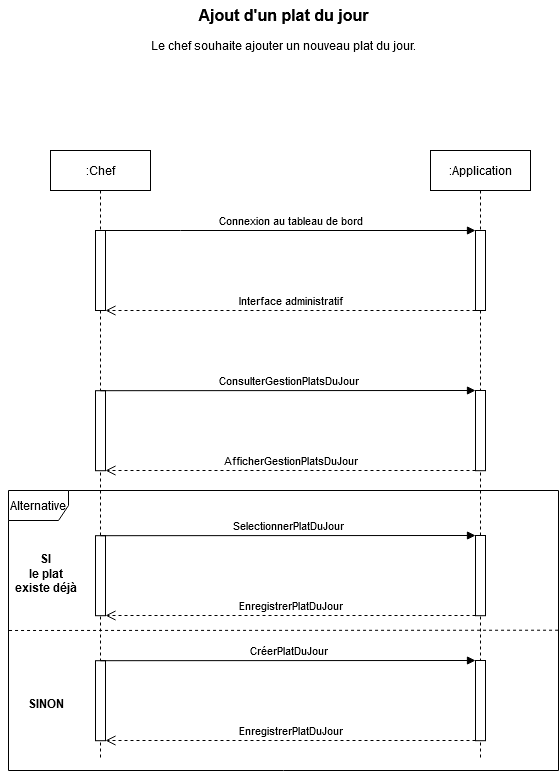

The diagram above was exported from draw.io. Its source (the exported page's mxGraphModel, read from the mxfile embedded in the PNG):
<mxGraphModel dx="2074" dy="1106" grid="1" gridSize="10" guides="1" tooltips="1" connect="1" arrows="1" fold="1" page="1" pageScale="1" pageWidth="827" pageHeight="1169" math="0" shadow="0">
  <root>
    <mxCell id="0" />
    <mxCell id="1" parent="0" />
    <mxCell id="VzBomBVX7HgXpCq8d6OW-4" value="Ajout d'un plat du jour" style="text;html=1;align=center;verticalAlign=middle;resizable=0;points=[];autosize=1;strokeColor=none;fillColor=none;strokeWidth=1;fontStyle=1;fontSize=16;" parent="1" vertex="1">
      <mxGeometry x="318" y="50" width="190" height="30" as="geometry" />
    </mxCell>
    <mxCell id="VzBomBVX7HgXpCq8d6OW-14" value="Le chef souhaite ajouter un nouveau plat du jour." style="text;html=1;align=center;verticalAlign=middle;resizable=0;points=[];autosize=1;strokeColor=none;fillColor=none;" parent="1" vertex="1">
      <mxGeometry x="268" y="80" width="290" height="30" as="geometry" />
    </mxCell>
    <mxCell id="VzBomBVX7HgXpCq8d6OW-28" value=":Application" style="shape=umlLifeline;perimeter=lifelinePerimeter;whiteSpace=wrap;html=1;container=1;dropTarget=0;collapsible=0;recursiveResize=0;outlineConnect=0;portConstraint=eastwest;newEdgeStyle={&quot;edgeStyle&quot;:&quot;elbowEdgeStyle&quot;,&quot;elbow&quot;:&quot;vertical&quot;,&quot;curved&quot;:0,&quot;rounded&quot;:0};" parent="1" vertex="1">
      <mxGeometry x="560" y="200" width="100" height="610" as="geometry" />
    </mxCell>
    <mxCell id="VzBomBVX7HgXpCq8d6OW-30" value="" style="html=1;points=[];perimeter=orthogonalPerimeter;outlineConnect=0;targetShapes=umlLifeline;portConstraint=eastwest;newEdgeStyle={&quot;edgeStyle&quot;:&quot;elbowEdgeStyle&quot;,&quot;elbow&quot;:&quot;vertical&quot;,&quot;curved&quot;:0,&quot;rounded&quot;:0};" parent="VzBomBVX7HgXpCq8d6OW-28" vertex="1">
      <mxGeometry x="45" y="80" width="10" height="80" as="geometry" />
    </mxCell>
    <mxCell id="VzBomBVX7HgXpCq8d6OW-47" value="" style="html=1;points=[];perimeter=orthogonalPerimeter;outlineConnect=0;targetShapes=umlLifeline;portConstraint=eastwest;newEdgeStyle={&quot;edgeStyle&quot;:&quot;elbowEdgeStyle&quot;,&quot;elbow&quot;:&quot;vertical&quot;,&quot;curved&quot;:0,&quot;rounded&quot;:0};" parent="VzBomBVX7HgXpCq8d6OW-28" vertex="1">
      <mxGeometry x="45" y="240" width="10" height="80.2" as="geometry" />
    </mxCell>
    <mxCell id="VzBomBVX7HgXpCq8d6OW-27" value=":Chef" style="shape=umlLifeline;perimeter=lifelinePerimeter;whiteSpace=wrap;html=1;container=1;dropTarget=0;collapsible=0;recursiveResize=0;outlineConnect=0;portConstraint=eastwest;newEdgeStyle={&quot;edgeStyle&quot;:&quot;elbowEdgeStyle&quot;,&quot;elbow&quot;:&quot;vertical&quot;,&quot;curved&quot;:0,&quot;rounded&quot;:0};" parent="1" vertex="1">
      <mxGeometry x="180" y="200" width="100" height="610" as="geometry" />
    </mxCell>
    <mxCell id="VzBomBVX7HgXpCq8d6OW-33" value="" style="html=1;points=[];perimeter=orthogonalPerimeter;outlineConnect=0;targetShapes=umlLifeline;portConstraint=eastwest;newEdgeStyle={&quot;edgeStyle&quot;:&quot;elbowEdgeStyle&quot;,&quot;elbow&quot;:&quot;vertical&quot;,&quot;curved&quot;:0,&quot;rounded&quot;:0};" parent="VzBomBVX7HgXpCq8d6OW-27" vertex="1">
      <mxGeometry x="45" y="80" width="10" height="80" as="geometry" />
    </mxCell>
    <mxCell id="VzBomBVX7HgXpCq8d6OW-50" value="" style="html=1;points=[];perimeter=orthogonalPerimeter;outlineConnect=0;targetShapes=umlLifeline;portConstraint=eastwest;newEdgeStyle={&quot;edgeStyle&quot;:&quot;elbowEdgeStyle&quot;,&quot;elbow&quot;:&quot;vertical&quot;,&quot;curved&quot;:0,&quot;rounded&quot;:0};" parent="VzBomBVX7HgXpCq8d6OW-27" vertex="1">
      <mxGeometry x="45" y="240.2" width="10" height="80" as="geometry" />
    </mxCell>
    <mxCell id="VzBomBVX7HgXpCq8d6OW-64" value="" style="html=1;points=[];perimeter=orthogonalPerimeter;outlineConnect=0;targetShapes=umlLifeline;portConstraint=eastwest;newEdgeStyle={&quot;edgeStyle&quot;:&quot;elbowEdgeStyle&quot;,&quot;elbow&quot;:&quot;vertical&quot;,&quot;curved&quot;:0,&quot;rounded&quot;:0};" parent="VzBomBVX7HgXpCq8d6OW-27" vertex="1">
      <mxGeometry x="45" y="385.20000000000005" width="10" height="80" as="geometry" />
    </mxCell>
    <mxCell id="VzBomBVX7HgXpCq8d6OW-65" value="" style="html=1;points=[];perimeter=orthogonalPerimeter;outlineConnect=0;targetShapes=umlLifeline;portConstraint=eastwest;newEdgeStyle={&quot;edgeStyle&quot;:&quot;elbowEdgeStyle&quot;,&quot;elbow&quot;:&quot;vertical&quot;,&quot;curved&quot;:0,&quot;rounded&quot;:0};" parent="VzBomBVX7HgXpCq8d6OW-27" vertex="1">
      <mxGeometry x="425" y="385" width="10" height="80.2" as="geometry" />
    </mxCell>
    <mxCell id="VzBomBVX7HgXpCq8d6OW-66" value="EnregistrerPlatDuJour" style="html=1;verticalAlign=bottom;endArrow=open;dashed=1;endSize=8;edgeStyle=elbowEdgeStyle;elbow=vertical;curved=0;rounded=0;" parent="VzBomBVX7HgXpCq8d6OW-27" source="VzBomBVX7HgXpCq8d6OW-65" target="VzBomBVX7HgXpCq8d6OW-64" edge="1">
      <mxGeometry relative="1" as="geometry">
        <mxPoint x="160" y="460.20000000000005" as="targetPoint" />
        <Array as="points">
          <mxPoint x="140" y="465" />
        </Array>
      </mxGeometry>
    </mxCell>
    <mxCell id="VzBomBVX7HgXpCq8d6OW-67" value="SelectionnerPlatDuJour" style="html=1;verticalAlign=bottom;endArrow=block;edgeStyle=elbowEdgeStyle;elbow=vertical;curved=0;rounded=0;" parent="VzBomBVX7HgXpCq8d6OW-27" source="VzBomBVX7HgXpCq8d6OW-64" target="VzBomBVX7HgXpCq8d6OW-65" edge="1">
      <mxGeometry x="0.0009" relative="1" as="geometry">
        <mxPoint x="160" y="385.20000000000005" as="sourcePoint" />
        <mxPoint x="210" y="385" as="targetPoint" />
        <Array as="points">
          <mxPoint x="130" y="385" />
        </Array>
        <mxPoint as="offset" />
      </mxGeometry>
    </mxCell>
    <mxCell id="VzBomBVX7HgXpCq8d6OW-68" value="" style="html=1;points=[];perimeter=orthogonalPerimeter;outlineConnect=0;targetShapes=umlLifeline;portConstraint=eastwest;newEdgeStyle={&quot;edgeStyle&quot;:&quot;elbowEdgeStyle&quot;,&quot;elbow&quot;:&quot;vertical&quot;,&quot;curved&quot;:0,&quot;rounded&quot;:0};" parent="VzBomBVX7HgXpCq8d6OW-27" vertex="1">
      <mxGeometry x="45" y="510.20000000000005" width="10" height="80" as="geometry" />
    </mxCell>
    <mxCell id="VzBomBVX7HgXpCq8d6OW-69" value="" style="html=1;points=[];perimeter=orthogonalPerimeter;outlineConnect=0;targetShapes=umlLifeline;portConstraint=eastwest;newEdgeStyle={&quot;edgeStyle&quot;:&quot;elbowEdgeStyle&quot;,&quot;elbow&quot;:&quot;vertical&quot;,&quot;curved&quot;:0,&quot;rounded&quot;:0};" parent="VzBomBVX7HgXpCq8d6OW-27" vertex="1">
      <mxGeometry x="425" y="510" width="10" height="80.2" as="geometry" />
    </mxCell>
    <mxCell id="VzBomBVX7HgXpCq8d6OW-70" value="EnregistrerPlatDuJour" style="html=1;verticalAlign=bottom;endArrow=open;dashed=1;endSize=8;edgeStyle=elbowEdgeStyle;elbow=vertical;curved=0;rounded=0;" parent="VzBomBVX7HgXpCq8d6OW-27" source="VzBomBVX7HgXpCq8d6OW-69" target="VzBomBVX7HgXpCq8d6OW-68" edge="1">
      <mxGeometry relative="1" as="geometry">
        <mxPoint x="160" y="585.2" as="targetPoint" />
        <Array as="points">
          <mxPoint x="140" y="590" />
        </Array>
      </mxGeometry>
    </mxCell>
    <mxCell id="VzBomBVX7HgXpCq8d6OW-71" value="CréerPlatDuJour" style="html=1;verticalAlign=bottom;endArrow=block;edgeStyle=elbowEdgeStyle;elbow=vertical;curved=0;rounded=0;" parent="VzBomBVX7HgXpCq8d6OW-27" source="VzBomBVX7HgXpCq8d6OW-68" target="VzBomBVX7HgXpCq8d6OW-69" edge="1">
      <mxGeometry x="0.0009" relative="1" as="geometry">
        <mxPoint x="160" y="510.20000000000005" as="sourcePoint" />
        <mxPoint x="210" y="510" as="targetPoint" />
        <Array as="points">
          <mxPoint x="130" y="510" />
        </Array>
        <mxPoint as="offset" />
      </mxGeometry>
    </mxCell>
    <mxCell id="VzBomBVX7HgXpCq8d6OW-31" value="Connexion au tableau de bord" style="html=1;verticalAlign=bottom;endArrow=block;edgeStyle=elbowEdgeStyle;elbow=vertical;curved=0;rounded=0;" parent="1" source="VzBomBVX7HgXpCq8d6OW-33" target="VzBomBVX7HgXpCq8d6OW-30" edge="1">
      <mxGeometry relative="1" as="geometry">
        <mxPoint x="280" y="320" as="sourcePoint" />
        <Array as="points">
          <mxPoint x="310" y="280" />
          <mxPoint x="430" y="320" />
        </Array>
      </mxGeometry>
    </mxCell>
    <mxCell id="VzBomBVX7HgXpCq8d6OW-32" value="Interface administratif" style="html=1;verticalAlign=bottom;endArrow=open;dashed=1;endSize=8;edgeStyle=elbowEdgeStyle;elbow=vertical;curved=0;rounded=0;" parent="1" source="VzBomBVX7HgXpCq8d6OW-30" target="VzBomBVX7HgXpCq8d6OW-33" edge="1">
      <mxGeometry relative="1" as="geometry">
        <mxPoint x="280" y="395" as="targetPoint" />
        <Array as="points">
          <mxPoint x="350" y="360" />
          <mxPoint x="240" y="400" />
        </Array>
      </mxGeometry>
    </mxCell>
    <mxCell id="VzBomBVX7HgXpCq8d6OW-49" value="AfficherGestionPlatsDuJour" style="html=1;verticalAlign=bottom;endArrow=open;dashed=1;endSize=8;edgeStyle=elbowEdgeStyle;elbow=vertical;curved=0;rounded=0;" parent="1" source="VzBomBVX7HgXpCq8d6OW-47" target="VzBomBVX7HgXpCq8d6OW-50" edge="1">
      <mxGeometry relative="1" as="geometry">
        <mxPoint x="340" y="515.2" as="targetPoint" />
        <Array as="points">
          <mxPoint x="320" y="520" />
        </Array>
      </mxGeometry>
    </mxCell>
    <mxCell id="VzBomBVX7HgXpCq8d6OW-48" value="ConsulterGestionPlatsDuJour" style="html=1;verticalAlign=bottom;endArrow=block;edgeStyle=elbowEdgeStyle;elbow=vertical;curved=0;rounded=0;" parent="1" source="VzBomBVX7HgXpCq8d6OW-50" target="VzBomBVX7HgXpCq8d6OW-47" edge="1">
      <mxGeometry x="0.0009" relative="1" as="geometry">
        <mxPoint x="340" y="440.2" as="sourcePoint" />
        <mxPoint x="390" y="440" as="targetPoint" />
        <Array as="points">
          <mxPoint x="310" y="440" />
        </Array>
        <mxPoint as="offset" />
      </mxGeometry>
    </mxCell>
    <mxCell id="VzBomBVX7HgXpCq8d6OW-53" value="Alternative" style="shape=umlFrame;whiteSpace=wrap;html=1;pointerEvents=0;" parent="1" vertex="1">
      <mxGeometry x="138" y="540" width="550" height="280" as="geometry" />
    </mxCell>
    <mxCell id="VzBomBVX7HgXpCq8d6OW-55" value="" style="endArrow=none;dashed=1;html=1;rounded=0;exitX=0.001;exitY=0.5;exitDx=0;exitDy=0;exitPerimeter=0;entryX=1;entryY=0.499;entryDx=0;entryDy=0;entryPerimeter=0;" parent="1" source="VzBomBVX7HgXpCq8d6OW-53" target="VzBomBVX7HgXpCq8d6OW-53" edge="1">
      <mxGeometry width="50" height="50" relative="1" as="geometry">
        <mxPoint x="760" y="630" as="sourcePoint" />
        <mxPoint x="810" y="580" as="targetPoint" />
      </mxGeometry>
    </mxCell>
    <mxCell id="VzBomBVX7HgXpCq8d6OW-72" value="&lt;div&gt;SI&lt;/div&gt;&lt;div&gt;le plat&lt;/div&gt;&lt;div&gt;existe déjà&lt;/div&gt;" style="text;html=1;align=center;verticalAlign=middle;resizable=0;points=[];autosize=1;strokeColor=none;fillColor=none;fontStyle=1" parent="1" vertex="1">
      <mxGeometry x="130" y="593" width="90" height="60" as="geometry" />
    </mxCell>
    <mxCell id="VzBomBVX7HgXpCq8d6OW-73" value="SINON" style="text;html=1;align=center;verticalAlign=middle;resizable=0;points=[];autosize=1;strokeColor=none;fillColor=none;fontStyle=1" parent="1" vertex="1">
      <mxGeometry x="145" y="738" width="60" height="30" as="geometry" />
    </mxCell>
  </root>
</mxGraphModel>